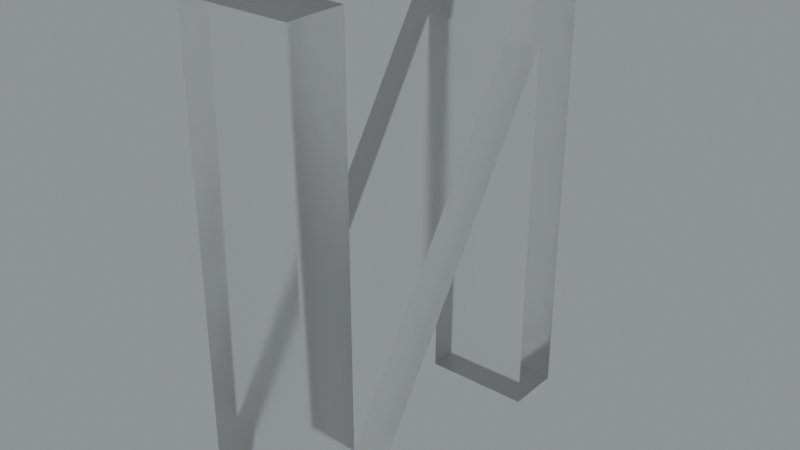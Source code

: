 # Source: blend.blend  (saved by Blender 3.5.10; exported with 4.5.12 LTS)
import bpy
from mathutils import Matrix  # noqa: F401  (used for matrix-valued properties, if any)

bpy.ops.wm.read_factory_settings(use_empty=True)
scene = bpy.context.scene
scene.name = 'Scene'

# ---- collections
col_collection = bpy.data.collections.new('Collection'); scene.collection.children.link(col_collection)

# ---- images (referenced by path relative to the original .blend; pixels are not part of the script)
import os
ASSET_DIR = os.environ.get("B2B_ASSET_DIR", "")  # directory of the original .blend (textures are referenced by path, not embedded)
HERE = os.path.dirname(os.path.abspath(__file__))  # packed textures are extracted next to this script under _unpacked/

def load_image(name, relpath, width, height, colorspace="sRGB"):
    """Load a texture the original file referenced (path relative to the .blend, or extracted next to this script)."""
    p = next((c for c in (os.path.join(HERE, relpath), os.path.join(ASSET_DIR, relpath)) if relpath and os.path.exists(c)), "")
    if p:
        img = bpy.data.images.load(p, check_existing=True)
        img.name = name
    else:  # same state as the original file: an image datablock whose file is absent (Cycles renders it pink)
        img = bpy.data.images.new(name, width, height)
        img.source = "FILE"
        img.filepath = "//" + (relpath or name)
    img.colorspace_settings.name = colorspace
    return img
img_satara_night_4k_hdr = load_image('satara_night_4k.hdr', 'satara_night_4k.hdr', 1024, 1024, 'Linear Rec.709')

# ---- materials (node trees are filled in below, after node groups)
mat_material_009 = bpy.data.materials.new('Material.009')

# ---- material node trees
mat_material_009.use_nodes = True; mat_material_009.node_tree.nodes.clear()
_N = mat_material_009.node_tree.nodes; _L = mat_material_009.node_tree.links
n0 = _N.new('ShaderNodeMixShader'); n0.name = 'Mix Shader'; n0.location = (562, 93)
n1 = _N.new('ShaderNodeOutputMaterial'); n1.name = 'Material Output.001'; n1.location = (738, 119)
n2 = _N.new('ShaderNodeLayerWeight'); n2.name = 'Layer Weight'; n2.location = (392, 148)
n2.inputs[0].default_value = 0.1
n3 = _N.new('ShaderNodeBsdfAnisotropic'); n3.name = 'Glossy BSDF'; n3.location = (225, -64)
n3.width = 280
n3.distribution = 'GGX'
n3.inputs[1].default_value = 0.6
n4 = _N.new('ShaderNodeBsdfGlass'); n4.name = 'Glass BSDF'; n4.location = (53, 49)
n4.distribution = 'BECKMANN'
n4.inputs[1].default_value = 0.2
_L.new(n3.outputs[0], n0.inputs[2])
_L.new(n2.outputs[0], n0.inputs[0])
_L.new(n4.outputs[0], n0.inputs[1])
_L.new(n0.outputs[0], n1.inputs[0])
n1.is_active_output = True

# ---- world
world_world = bpy.data.worlds.new('World'); scene.world = world_world
world_world.use_nodes = True; world_world.node_tree.nodes.clear()
_N = world_world.node_tree.nodes; _L = world_world.node_tree.links
n0 = _N.new('ShaderNodeBackground'); n0.name = 'Background.001'; n0.location = (26, -164)
n1 = _N.new('ShaderNodeBackground'); n1.name = 'Background'; n1.location = (337, 91)
n1.inputs[0].default_value = (0.05088, 0.05088, 0.05088, 1.0)
n2 = _N.new('ShaderNodeOutputWorld'); n2.name = 'World Output'; n2.location = (512, 287)
n3 = _N.new('ShaderNodeValToRGB'); n3.name = 'ColorRamp'; n3.location = (98, 373)
while len(n3.color_ramp.elements) > 1: n3.color_ramp.elements.remove(n3.color_ramp.elements[-1])
n3.color_ramp.elements[0].position = 0.0; n3.color_ramp.elements[0].color = (0.0, 0.0, 0.0, 1.0)
_e = n3.color_ramp.elements.new(1.0); _e.color = (0.8561, 0.9404, 0.9606, 1.0)
n4 = _N.new('ShaderNodeTexEnvironment'); n4.name = 'Environment Texture'; n4.location = (-269, 312)
n4.image = img_satara_night_4k_hdr
_L.new(n4.outputs[0], n3.inputs[0])
_L.new(n3.outputs[0], n2.inputs[0])
n2.is_active_output = True
world_world.color = (0.05088, 0.05088, 0.05088)
world_world.use_sun_shadow = False
world_world.sun_shadow_jitter_overblur = 0.0

# ---- meshes
me_x = bpy.data.meshes.new('И')
me_x.from_pydata([(14.29, 0.8759, -5.0), (16.85, 0.8759, -5.0), (16.85, 0.8759, -0.0002089), (14.29, 0.8759, -0.0002089), (14.29, 18.42, -5.0), (14.29, 18.42, -0.0002089), (2.997, 0.8759, -0.0002089), (2.997, 0.8759, -5.0), (0.2067, 0.8759, -5.0), (0.2067, 0.8759, -0.0002089), (0.2067, 22.64, -5.0), (0.2067, 22.64, -0.0002089), (2.767, 22.64, -5.0), (2.767, 22.64, -0.0002089), (2.767, 5.046, -5.0), (2.767, 5.046, -0.0002089), (14.09, 22.64, -0.0002089), (14.09, 22.64, -5.0), (16.85, 22.64, -5.0), (16.85, 22.64, -0.0002089)], [], [(0, 1, 2), (0, 2, 3), (4, 0, 3), (4, 3, 5), (6, 4, 5), (7, 4, 6), (8, 7, 6), (8, 6, 9), (10, 8, 9), (10, 9, 11), (12, 10, 11), (12, 11, 13), (14, 12, 13), (14, 13, 15), (16, 14, 15), (17, 14, 16), (18, 17, 16), (18, 16, 19), (1, 18, 19), (1, 19, 2), (7, 8, 14), (14, 8, 10), (14, 10, 12), (1, 0, 4), (1, 4, 18), (4, 17, 18), (14, 4, 7), (4, 14, 17), (15, 9, 6), (11, 9, 15), (13, 11, 15), (5, 3, 2), (19, 5, 2), (19, 16, 5), (6, 5, 15), (16, 15, 5)])
me_x.materials.append(mat_material_009)
me_x.update()

# ---- objects
ob_x = bpy.data.objects.new('И', me_x)

# ---- transforms, parenting, visibility, modifiers, constraints
ob_x.location = (-0.06452, 0.03767, 0.03221)
ob_x.rotation_euler = (-4.712, 2.22e-16, -4.712)
ob_x.scale = (0.08512, 0.08512, 0.08512)

# ---- collection membership
col_collection.objects.link(ob_x)

# ---- scene / render settings (as saved in the file)
scene.frame_start = 1; scene.frame_end = 250; scene.frame_set(0)
scene.render.engine = 'CYCLES'
scene.render.film_transparent = True
scene.cycles.samples = 16
scene.cycles.sampling_pattern = 'TABULATED_SOBOL'
scene.cycles.use_adaptive_sampling = False
scene.cycles.use_light_tree = False
scene.cycles.film_transparent_glass = True
scene.cycles.film_transparent_roughness = 1.0
scene.eevee.use_raytracing = True
scene.view_settings.view_transform = 'Filmic'
bpy.context.view_layer.update()

# ---- added for rendering (the .blend has no active camera): camera
cam_auto = bpy.data.cameras.new('AutoCamera')
cam_auto.lens = 50.0
cam_auto.sensor_width = 36.0
cam_auto.clip_end = 1000.0
ob_auto_camera = bpy.data.objects.new('AutoCamera', cam_auto)
scene.collection.objects.link(ob_auto_camera)
ob_auto_camera.location = (1.91559, -1.86807, 2.78718)
ob_auto_camera.rotation_euler = (1.09748, -7.21219e-08, 0.694738)
scene.camera = ob_auto_camera
bpy.context.view_layer.update()
